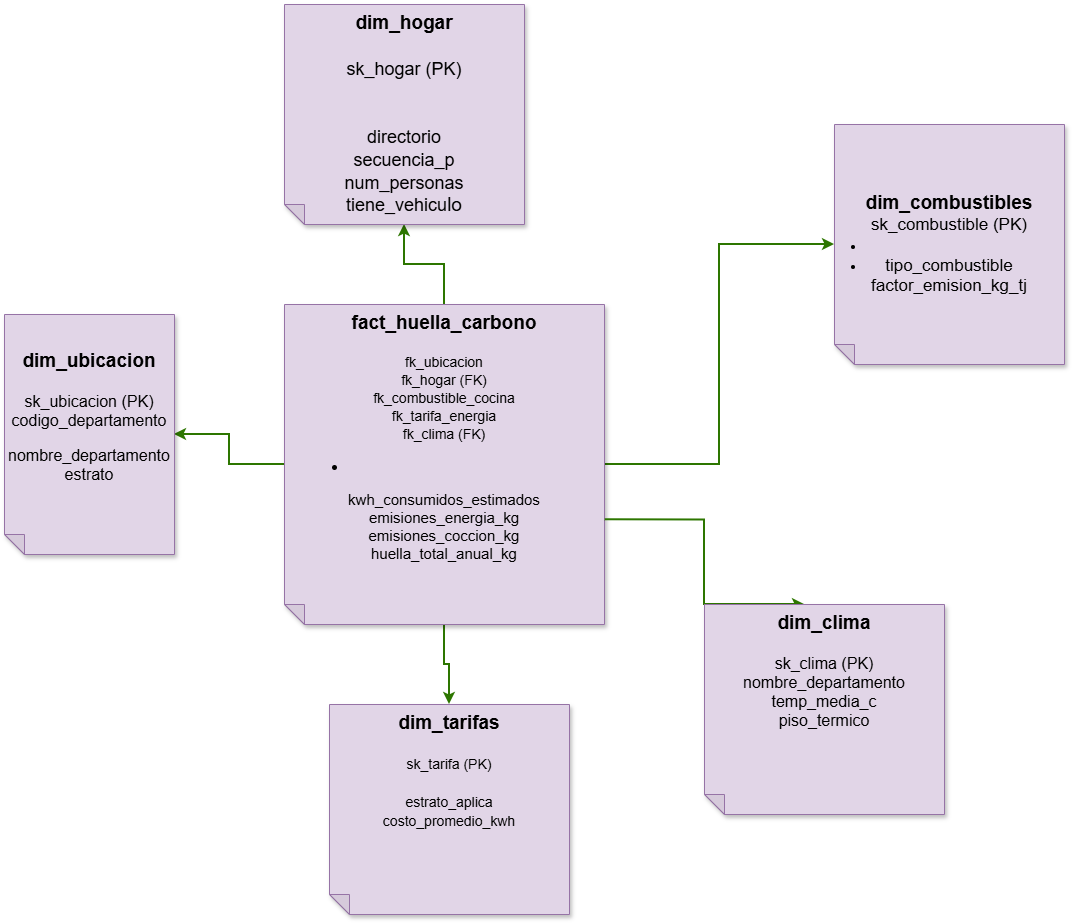

The diagram above was exported from draw.io. Its source (the exported page's mxGraphModel, read from the mxfile embedded in the PNG):
<mxGraphModel dx="854" dy="1600" grid="1" gridSize="10" guides="1" tooltips="1" connect="1" arrows="1" fold="1" page="1" pageScale="1" pageWidth="827" pageHeight="1169" math="0" shadow="0">
  <root>
    <mxCell id="0" />
    <mxCell id="1" parent="0" />
    <mxCell id="7X4GB3vvFBEuQ90eR_MU-6" edge="1" parent="1" source="7X4GB3vvFBEuQ90eR_MU-1" style="edgeStyle=orthogonalEdgeStyle;rounded=0;orthogonalLoop=1;jettySize=auto;html=1;strokeWidth=2;fillColor=#60a917;strokeColor=#2D7600;" target="7X4GB3vvFBEuQ90eR_MU-5" value="">
      <mxGeometry relative="1" as="geometry" />
    </mxCell>
    <mxCell id="7X4GB3vvFBEuQ90eR_MU-8" edge="1" parent="1" source="7X4GB3vvFBEuQ90eR_MU-1" style="edgeStyle=orthogonalEdgeStyle;rounded=0;orthogonalLoop=1;jettySize=auto;html=1;strokeWidth=2;fillColor=#60a917;strokeColor=#2D7600;" target="7X4GB3vvFBEuQ90eR_MU-7" value="">
      <mxGeometry relative="1" as="geometry" />
    </mxCell>
    <mxCell id="7X4GB3vvFBEuQ90eR_MU-10" edge="1" parent="1" source="7X4GB3vvFBEuQ90eR_MU-1" style="edgeStyle=orthogonalEdgeStyle;rounded=0;orthogonalLoop=1;jettySize=auto;html=1;strokeWidth=2;fillColor=#60a917;strokeColor=#2D7600;" target="7X4GB3vvFBEuQ90eR_MU-9" value="">
      <mxGeometry relative="1" as="geometry" />
    </mxCell>
    <mxCell id="7X4GB3vvFBEuQ90eR_MU-12" edge="1" parent="1" source="7X4GB3vvFBEuQ90eR_MU-1" style="edgeStyle=orthogonalEdgeStyle;rounded=0;orthogonalLoop=1;jettySize=auto;html=1;strokeWidth=2;fillColor=#60a917;strokeColor=#2D7600;" target="7X4GB3vvFBEuQ90eR_MU-11" value="">
      <mxGeometry relative="1" as="geometry" />
    </mxCell>
    <mxCell id="7X4GB3vvFBEuQ90eR_MU-1" parent="1" style="shape=note;whiteSpace=wrap;html=1;backgroundOutline=1;darkOpacity=0.05;fillStyle=solid;direction=west;gradientDirection=north;shadow=1;size=20;autosizeText=1;fontSize=15;fillColor=#e1d5e7;strokeColor=#9673a6;" value="&lt;font style=&quot;&quot;&gt;&lt;b style=&quot;&quot;&gt;&lt;font style=&quot;font-size: 19px;&quot;&gt;fact_huella_carbono&lt;/font&gt;&lt;br&gt;&lt;br&gt;&lt;/b&gt;&lt;span style=&quot;font-size: 14px;&quot;&gt;fk_ubicacion&lt;/span&gt;&lt;br&gt;&lt;span style=&quot;font-size: 14px;&quot;&gt;fk_hogar (FK)&lt;/span&gt;&lt;br&gt;&lt;span style=&quot;font-size: 14px;&quot;&gt;fk_combustible_cocina&lt;/span&gt;&lt;br&gt;&lt;span style=&quot;font-size: 14px;&quot;&gt;fk_tarifa_energia&lt;br&gt;&lt;/span&gt;&lt;font style=&quot;font-size: 14px;&quot;&gt;fk_clima (FK)&lt;/font&gt;&lt;span style=&quot;font-size: 14px;&quot;&gt;&lt;br&gt;&lt;/span&gt;&lt;/font&gt;&lt;li&gt;&lt;p&gt;&lt;/p&gt;&lt;/li&gt;&lt;font&gt;&lt;font style=&quot;&quot;&gt;kwh_consumidos_estimados&lt;br&gt;emisiones_energia_kg&lt;br&gt;emisiones_coccion_kg&lt;br&gt;huella_total_anual_kg&lt;/font&gt;&lt;br&gt;&lt;/font&gt;&lt;b&gt;&lt;font style=&quot;font-size: 14px;&quot;&gt;&lt;br&gt;&lt;br&gt;&lt;/font&gt;&lt;br&gt;&lt;/b&gt;" vertex="1">
      <mxGeometry height="320" width="320" x="730" y="220" as="geometry" />
    </mxCell>
    <mxCell id="7X4GB3vvFBEuQ90eR_MU-5" parent="1" style="shape=note;whiteSpace=wrap;html=1;backgroundOutline=1;darkOpacity=0.05;fillStyle=solid;direction=west;gradientDirection=north;shadow=1;size=20;autosizeText=1;fontSize=16;fillColor=#e1d5e7;strokeColor=#9673a6;" value="&lt;b&gt;&lt;font style=&quot;font-size: 19px;&quot;&gt;dim_ubicacion&lt;/font&gt;&lt;br&gt;&lt;br&gt;&lt;/b&gt;sk_ubicacion (PK)&lt;br&gt;codigo_departamento&lt;br&gt;&lt;li&gt;&lt;p&gt;nombre_departamento&lt;br&gt;estrato&lt;/p&gt;&lt;/li&gt;&lt;b&gt;&lt;br&gt;&lt;/b&gt;" vertex="1">
      <mxGeometry height="240" width="170" x="450" y="230" as="geometry" />
    </mxCell>
    <mxCell id="7X4GB3vvFBEuQ90eR_MU-7" parent="1" style="shape=note;whiteSpace=wrap;html=1;backgroundOutline=1;darkOpacity=0.05;fillStyle=solid;direction=west;gradientDirection=north;shadow=1;size=20;autosizeText=1;fontSize=19;fillColor=#e1d5e7;strokeColor=#9673a6;" value="&lt;font style=&quot;&quot;&gt;&lt;b style=&quot;&quot;&gt;&lt;font style=&quot;font-size: 19px;&quot;&gt;dim_hogar&lt;/font&gt;&lt;/b&gt;&lt;b style=&quot;font-size: 18px;&quot;&gt;&lt;br&gt;&lt;br&gt;&lt;/b&gt;&lt;span style=&quot;font-size: 18px;&quot;&gt;sk_hogar (PK)&lt;/span&gt;&lt;br&gt;&lt;br&gt;&lt;br&gt;&lt;span style=&quot;font-size: 18px;&quot;&gt;directorio&lt;/span&gt;&lt;br&gt;&lt;span style=&quot;font-size: 18px;&quot;&gt;secuencia_p&lt;/span&gt;&lt;br&gt;&lt;span style=&quot;font-size: 18px;&quot;&gt;num_personas&lt;/span&gt;&lt;br&gt;&lt;span style=&quot;font-size: 18px;&quot;&gt;tiene_vehicu&lt;/span&gt;&lt;/font&gt;lo&lt;b&gt;&lt;br&gt;&lt;/b&gt;" vertex="1">
      <mxGeometry height="220" width="240" x="730" y="-80" as="geometry" />
    </mxCell>
    <mxCell id="7X4GB3vvFBEuQ90eR_MU-9" parent="1" style="shape=note;whiteSpace=wrap;html=1;backgroundOutline=1;darkOpacity=0.05;fillStyle=solid;direction=west;gradientDirection=north;shadow=1;size=20;autosizeText=1;fontSize=13;fillColor=#e1d5e7;strokeColor=#9673a6;" value="&lt;font style=&quot;&quot;&gt;&lt;b style=&quot;&quot;&gt;&lt;font style=&quot;font-size: 19px;&quot;&gt;dim_combustibles&lt;/font&gt;&lt;/b&gt;&lt;b style=&quot;font-size: 17px;&quot;&gt;&lt;br&gt;&lt;/b&gt;&lt;span style=&quot;font-size: 17px;&quot;&gt;sk_combustible (PK)&lt;/span&gt;&lt;br&gt;&lt;/font&gt;&lt;li&gt;&lt;span style=&quot;background-color: transparent; color: light-dark(rgb(0, 0, 0), rgb(255, 255, 255));&quot;&gt;&lt;font style=&quot;font-size: 17px;&quot;&gt;&lt;br&gt;&lt;/font&gt;&lt;/span&gt;&lt;/li&gt;&lt;li&gt;&lt;span style=&quot;background-color: transparent; color: light-dark(rgb(0, 0, 0), rgb(255, 255, 255));&quot;&gt;&lt;font style=&quot;font-size: 17px;&quot;&gt;tipo_combustible&lt;/font&gt;&lt;/span&gt;&lt;/li&gt;&lt;font style=&quot;font-size: 17px;&quot;&gt;factor_emision_kg_tj&lt;/font&gt;&lt;b&gt;&lt;br&gt;&lt;/b&gt;" vertex="1">
      <mxGeometry height="240" width="230" x="1280" y="40" as="geometry" />
    </mxCell>
    <mxCell id="7X4GB3vvFBEuQ90eR_MU-11" parent="1" style="shape=note;whiteSpace=wrap;html=1;backgroundOutline=1;darkOpacity=0.05;fillStyle=solid;direction=west;gradientDirection=north;shadow=1;size=20;autosizeText=1;fontSize=16;fillColor=#e1d5e7;strokeColor=#9673a6;" value="&lt;font style=&quot;&quot;&gt;&lt;font style=&quot;font-size: 19px;&quot;&gt;&lt;b&gt;dim_tarifas&lt;/b&gt;&lt;/font&gt;&lt;br&gt;&lt;b style=&quot;font-size: 14px;&quot;&gt;&lt;br&gt;&lt;/b&gt;&lt;span style=&quot;font-size: 14px;&quot;&gt;sk_tarifa (PK)&lt;/span&gt;&lt;br&gt;&lt;br&gt;&lt;/font&gt;&lt;font style=&quot;font-size: 14px;&quot;&gt;estrato_aplica&lt;br&gt;costo_promedio_kwh&lt;br&gt;&lt;br&gt;&lt;/font&gt;&lt;b&gt;&lt;font style=&quot;font-size: 14px;&quot;&gt;&lt;br&gt;&lt;br&gt;&lt;/font&gt;&lt;br&gt;&lt;/b&gt;" vertex="1">
      <mxGeometry height="210" width="240" x="775" y="620" as="geometry" />
    </mxCell>
    <mxCell id="_eZ9vvt5IPFXASoKkec--1" edge="1" parent="1" source="7X4GB3vvFBEuQ90eR_MU-1" style="edgeStyle=orthogonalEdgeStyle;rounded=0;orthogonalLoop=1;jettySize=auto;html=1;strokeWidth=2;fillColor=#60a917;strokeColor=#2D7600;exitX=-0.002;exitY=0.327;exitDx=0;exitDy=0;exitPerimeter=0;" value="">
      <mxGeometry relative="1" as="geometry">
        <mxPoint x="1310" y="470" as="sourcePoint" />
        <mxPoint x="1250" y="520" as="targetPoint" />
      </mxGeometry>
    </mxCell>
    <mxCell id="_eZ9vvt5IPFXASoKkec--2" parent="1" style="shape=note;whiteSpace=wrap;html=1;backgroundOutline=1;darkOpacity=0.05;fillStyle=solid;direction=west;gradientDirection=north;shadow=1;size=20;autosizeText=1;fontSize=16;fillColor=#e1d5e7;strokeColor=#9673a6;" value="&lt;font style=&quot;&quot;&gt;&lt;font style=&quot;font-size: 19px;&quot;&gt;&lt;b&gt;dim_clima&lt;/b&gt;&lt;/font&gt;&lt;br&gt;&lt;b style=&quot;font-size: 14px;&quot;&gt;&lt;br&gt;&lt;/b&gt;sk_clima (PK)&lt;br&gt;nombre_departamento&lt;br&gt;temp_media_c&lt;br&gt;piso_termico&lt;br&gt;&lt;/font&gt;&lt;font style=&quot;font-size: 14px;&quot;&gt;&lt;br&gt;&lt;/font&gt;&lt;b&gt;&lt;font style=&quot;font-size: 14px;&quot;&gt;&lt;br&gt;&lt;br&gt;&lt;/font&gt;&lt;br&gt;&lt;/b&gt;" vertex="1">
      <mxGeometry height="210" width="240" x="1150" y="520" as="geometry" />
    </mxCell>
  </root>
</mxGraphModel>